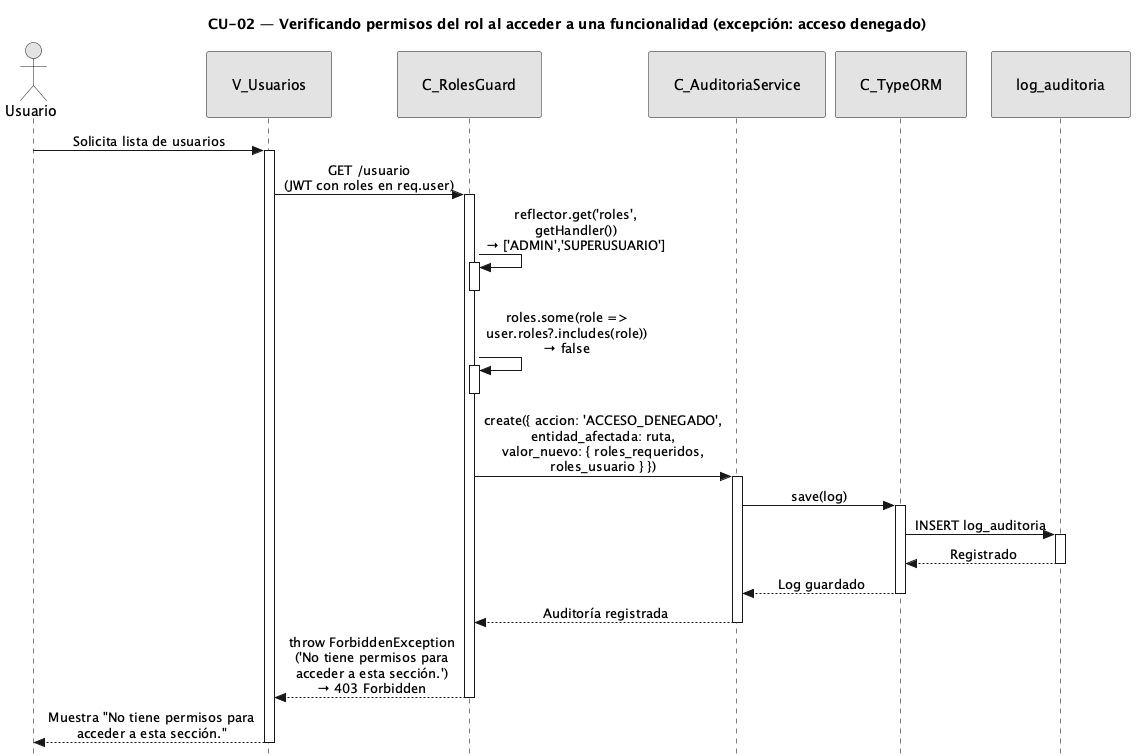

The diagram above was rendered by PlantUML. Its source (embedded in the PNG):
@startuml CU02-exc-acceso-denegado
title CU-02 — Verificando permisos del rol al acceder a una funcionalidad (excepción: acceso denegado)

skinparam style strictuml
skinparam monochrome true
skinparam shadowing false
skinparam sequenceMessageAlign center
<style>
sequenceDiagram {
  participant {
    padding 25
  }
  actor {
    padding 20
  }
}
</style>
skinparam sequence {
  MessageAlign center
  LifeLineBorderColor black
}
hide footbox

actor "Usuario" as user
participant "V_Usuarios" as view
participant "C_RolesGuard" as guard
participant "C_AuditoriaService" as aud
participant "C_TypeORM" as orm
participant "log_auditoria" as aent

user -> view : Solicita lista de usuarios
activate view

view -> guard : GET /usuario\n(JWT con roles en req.user)
activate guard

guard -> guard : reflector.get('roles',\ngetHandler())\n→ ['ADMIN','SUPERUSUARIO']
activate guard
deactivate guard

guard -> guard : roles.some(role =>\nuser.roles?.includes(role))\n→ false
activate guard
deactivate guard

guard -> aud : create({ accion: 'ACCESO_DENEGADO',\nentidad_afectada: ruta,\nvalor_nuevo: { roles_requeridos,\nroles_usuario } })
activate aud

aud -> orm : save(log)
activate orm

orm -> aent : INSERT log_auditoria
activate aent
aent --> orm : Registrado
deactivate aent

orm --> aud : Log guardado
deactivate orm

aud --> guard : Auditoría registrada
deactivate aud

guard --> view : throw ForbiddenException\n('No tiene permisos para\nacceder a esta sección.')\n→ 403 Forbidden
deactivate guard

view --> user : Muestra "No tiene permisos para\nacceder a esta sección."
deactivate view

@enduml